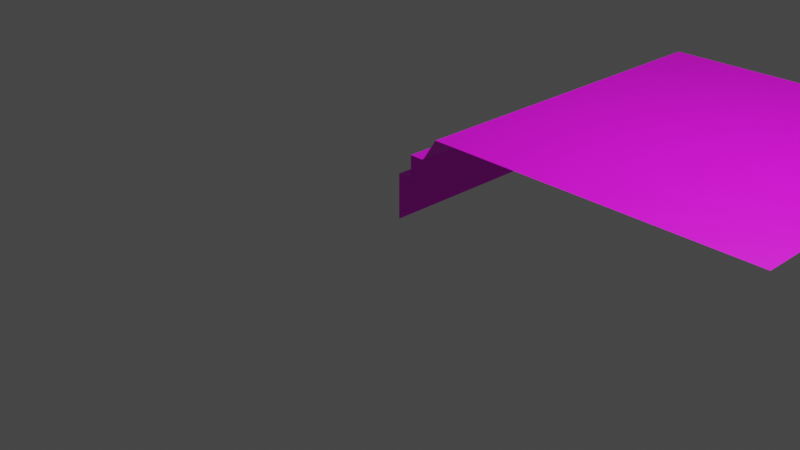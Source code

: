# Source: roofedge1.blend  (saved by Blender 2.93.20; exported with 4.5.12 LTS)
import bpy
from mathutils import Matrix  # noqa: F401  (used for matrix-valued properties, if any)

bpy.ops.wm.read_factory_settings(use_empty=True)
scene = bpy.context.scene
scene.name = 'Scene'

# ---- collections
col_collection = bpy.data.collections.new('Collection'); scene.collection.children.link(col_collection)

# ---- images (referenced by path relative to the original .blend; pixels are not part of the script)
import os
ASSET_DIR = os.environ.get("B2B_ASSET_DIR", "")  # directory of the original .blend (textures are referenced by path, not embedded)
HERE = os.path.dirname(os.path.abspath(__file__))  # packed textures are extracted next to this script under _unpacked/

def load_image(name, relpath, width, height, colorspace="sRGB"):
    """Load a texture the original file referenced (path relative to the .blend, or extracted next to this script)."""
    p = next((c for c in (os.path.join(HERE, relpath), os.path.join(ASSET_DIR, relpath)) if relpath and os.path.exists(c)), "")
    if p:
        img = bpy.data.images.load(p, check_existing=True)
        img.name = name
    else:  # same state as the original file: an image datablock whose file is absent (Cycles renders it pink)
        img = bpy.data.images.new(name, width, height)
        img.source = "FILE"
        img.filepath = "//" + (relpath or name)
    img.colorspace_settings.name = colorspace
    return img
img_snadtile_png_010 = load_image('snadtile.png.010', 'snadtile.png', 1024, 1024, 'sRGB')

# ---- materials (node trees are filled in below, after node groups)
mat_material_015 = bpy.data.materials.new('Material.015')
mat_material_015.use_transparent_shadow = False

# ---- material node trees
mat_material_015.use_nodes = True; mat_material_015.node_tree.nodes.clear()
_N = mat_material_015.node_tree.nodes; _L = mat_material_015.node_tree.links
n0 = _N.new('ShaderNodeBsdfPrincipled'); n0.name = 'Principled BSDF'; n0.location = (10, 300)
n0.distribution = 'GGX'
n0.subsurface_method = 'BURLEY'
n0.inputs[3].default_value = 1.45
n0.inputs[27].default_value = (0.0, 0.0, 0.0, 1.0)
n0.inputs[28].default_value = 1.0
n1 = _N.new('ShaderNodeOutputMaterial'); n1.name = 'Material Output'; n1.location = (300, 300)
n2 = _N.new('ShaderNodeTexImage'); n2.name = 'Image Texture'; n2.location = (-280, 280)
n2.image = img_snadtile_png_010
_L.new(n0.outputs[0], n1.inputs[0])
_L.new(n2.outputs[0], n0.inputs[0])
n1.is_active_output = True

# ---- world
world_world = bpy.data.worlds.new('World'); scene.world = world_world
world_world.use_nodes = True; world_world.node_tree.nodes.clear()
_N = world_world.node_tree.nodes; _L = world_world.node_tree.links
n0 = _N.new('ShaderNodeOutputWorld'); n0.name = 'World Output'; n0.location = (300, 300)
n1 = _N.new('ShaderNodeBackground'); n1.name = 'Background'; n1.location = (10, 300)
n1.inputs[0].default_value = (0.05088, 0.05088, 0.05088, 1.0)
_L.new(n1.outputs[0], n0.inputs[0])
n0.is_active_output = True
world_world.color = (0.05088, 0.05088, 0.05088)
world_world.use_sun_shadow = False
world_world.sun_shadow_jitter_overblur = 0.0

# ---- cameras
cam_camera = bpy.data.cameras.new('Camera')
cam_camera.clip_end = 100.0
cam_camera.ortho_scale = 7.314

# ---- lights
light_light = bpy.data.lights.new('Light', 'POINT')
light_light.transmission_factor = 0.0
light_light.energy = 1000.0
light_light.shadow_soft_size = 0.1
light_light.shadow_maximum_resolution = 0.006
light_light.use_absolute_resolution = True

# ---- meshes
me_cube_015 = bpy.data.meshes.new('Cube.015')
me_cube_015.from_pydata([(5.96e-08, 0.0, 0.0), (5.96e-08, 4.0, 0.0), (4.0, 0.0, 1.0), (4.0, 4.0, 1.0), (0.5, 0.0, 1.0), (5.96e-08, 0.0, 0.5), (0.3333, 0.0, 0.75), (0.1667, 0.0, 0.75), (0.1667, 0.0, 0.5), (5.96e-08, 4.0, 0.5), (0.5, 4.0, 1.0), (0.1667, 4.0, 0.5), (0.1667, 4.0, 0.75), (0.3333, 4.0, 0.75)], [], [(3, 10, 4, 2), (0, 5, 9, 1), (4, 10, 13, 6), (6, 13, 12, 7), (7, 12, 11, 8), (8, 11, 9, 5)])
_uv = me_cube_015.uv_layers.new(name='UVMap')
_uv.uv.foreach_set('vector', [0.02, 0.5032, 0.4491, 0.5032, 0.4491, 0.9937, 0.02, 0.9937, 0.5099, 0.5043, 0.756, 0.5043, 0.756, 0.9964, 0.5099, 0.9964, 0.4491, 0.9937, 0.4491, 0.5032, 0.4695, 0.5032, 0.4695, 0.9937, 0.4695, 0.9937, 0.4695, 0.5032, 0.5104, 0.5032, 0.5104, 0.9937, 1.002, 0.5043, 1.002, 0.9964, 0.756, 0.9964, 0.756, 0.5043, 0.756, 0.5043, 0.756, 0.9964, 0.756, 0.9964, 0.756, 0.5043])
me_cube_015.materials.append(mat_material_015)
me_cube_015.use_remesh_fix_poles = True
me_cube_015.use_remesh_preserve_attributes = False
me_cube_015.update()

# ---- objects
ob_light = bpy.data.objects.new('Light', light_light)
ob_camera = bpy.data.objects.new('Camera', cam_camera)
ob_cube_004 = bpy.data.objects.new('Cube.004', me_cube_015)

# ---- transforms, parenting, visibility, modifiers, constraints
ob_light.location = (4.076, 1.005, 5.904)
ob_light.rotation_euler = (0.6503, 0.05522, 1.866)
ob_light.lock_rotations_4d = False
ob_light.empty_display_type = 'ARROWS'
ob_light.color = (0.0, 0.0, 0.0, 0.0)
ob_light.lineart.crease_threshold = 0.0
ob_camera.location = (7.359, -6.926, 4.958)
ob_camera.rotation_euler = (1.109, 0.0, 0.8149)
ob_camera.lock_rotations_4d = False
ob_camera.empty_display_type = 'ARROWS'
ob_camera.color = (0.0, 0.0, 0.0, 0.0)
ob_camera.display_type = 'WIRE'
ob_camera.lineart.crease_threshold = 0.0
ob_cube_004.location = (0.0, 0.0, 0.0)

# ---- collection membership
col_collection.objects.link(ob_light)
col_collection.objects.link(ob_camera)
col_collection.objects.link(ob_cube_004)

# ---- scene / render settings (as saved in the file)
scene.camera = ob_camera
scene.frame_start = 1; scene.frame_end = 250; scene.frame_set(1)
scene.render.engine = 'BLENDER_EEVEE_NEXT'
scene.cycles.use_denoising = False
scene.cycles.samples = 128
scene.cycles.sampling_pattern = 'TABULATED_SOBOL'
scene.cycles.use_adaptive_sampling = False
scene.cycles.use_light_tree = False
scene.view_settings.view_transform = 'Filmic'
bpy.context.view_layer.update()
